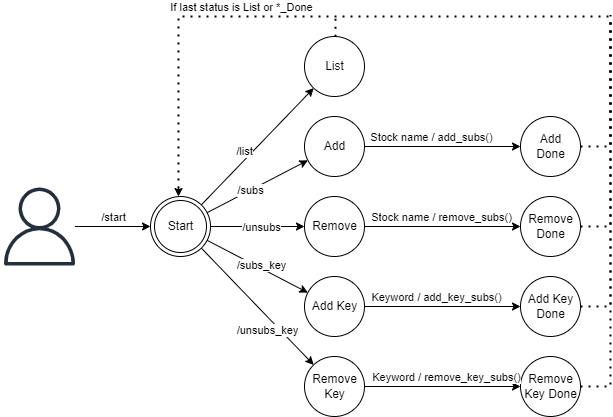

The diagram above was exported from draw.io. Its source (the exported page's mxGraphModel, read from the mxfile embedded in the PNG):
<mxGraphModel dx="1385" dy="628" grid="1" gridSize="10" guides="1" tooltips="1" connect="1" arrows="1" fold="1" page="1" pageScale="1" pageWidth="827" pageHeight="1169" math="0" shadow="0">
  <root>
    <mxCell id="0" />
    <mxCell id="1" parent="0" />
    <mxCell id="Azv-5o4gChqRZe_qEBVR-18" style="rounded=0;orthogonalLoop=1;jettySize=auto;html=1;" edge="1" parent="1" source="Azv-5o4gChqRZe_qEBVR-1" target="Azv-5o4gChqRZe_qEBVR-9">
      <mxGeometry relative="1" as="geometry" />
    </mxCell>
    <mxCell id="Azv-5o4gChqRZe_qEBVR-43" value="/list" style="edgeLabel;html=1;align=center;verticalAlign=middle;resizable=0;points=[];" vertex="1" connectable="0" parent="Azv-5o4gChqRZe_qEBVR-18">
      <mxGeometry x="0.1152" relative="1" as="geometry">
        <mxPoint x="-20" y="11" as="offset" />
      </mxGeometry>
    </mxCell>
    <mxCell id="Azv-5o4gChqRZe_qEBVR-19" style="edgeStyle=none;rounded=0;orthogonalLoop=1;jettySize=auto;html=1;" edge="1" parent="1" source="Azv-5o4gChqRZe_qEBVR-1" target="Azv-5o4gChqRZe_qEBVR-12">
      <mxGeometry relative="1" as="geometry" />
    </mxCell>
    <mxCell id="Azv-5o4gChqRZe_qEBVR-44" value="/subs" style="edgeLabel;html=1;align=center;verticalAlign=middle;resizable=0;points=[];" vertex="1" connectable="0" parent="Azv-5o4gChqRZe_qEBVR-19">
      <mxGeometry x="0.4879" relative="1" as="geometry">
        <mxPoint x="-32" y="16" as="offset" />
      </mxGeometry>
    </mxCell>
    <mxCell id="Azv-5o4gChqRZe_qEBVR-20" style="edgeStyle=none;rounded=0;orthogonalLoop=1;jettySize=auto;html=1;" edge="1" parent="1" source="Azv-5o4gChqRZe_qEBVR-1" target="Azv-5o4gChqRZe_qEBVR-13">
      <mxGeometry relative="1" as="geometry" />
    </mxCell>
    <mxCell id="Azv-5o4gChqRZe_qEBVR-45" value="/unsubs" style="edgeLabel;html=1;align=center;verticalAlign=middle;resizable=0;points=[];" vertex="1" connectable="0" parent="Azv-5o4gChqRZe_qEBVR-20">
      <mxGeometry x="0.259" relative="1" as="geometry">
        <mxPoint x="-9" as="offset" />
      </mxGeometry>
    </mxCell>
    <mxCell id="Azv-5o4gChqRZe_qEBVR-21" style="edgeStyle=none;rounded=0;orthogonalLoop=1;jettySize=auto;html=1;" edge="1" parent="1" source="Azv-5o4gChqRZe_qEBVR-1" target="Azv-5o4gChqRZe_qEBVR-14">
      <mxGeometry relative="1" as="geometry" />
    </mxCell>
    <mxCell id="Azv-5o4gChqRZe_qEBVR-46" value="/subs_key" style="edgeLabel;html=1;align=center;verticalAlign=middle;resizable=0;points=[];" vertex="1" connectable="0" parent="Azv-5o4gChqRZe_qEBVR-21">
      <mxGeometry x="-0.3062" y="3" relative="1" as="geometry">
        <mxPoint x="18" y="9" as="offset" />
      </mxGeometry>
    </mxCell>
    <mxCell id="Azv-5o4gChqRZe_qEBVR-22" style="edgeStyle=none;rounded=0;orthogonalLoop=1;jettySize=auto;html=1;" edge="1" parent="1" source="Azv-5o4gChqRZe_qEBVR-1" target="Azv-5o4gChqRZe_qEBVR-11">
      <mxGeometry relative="1" as="geometry" />
    </mxCell>
    <mxCell id="Azv-5o4gChqRZe_qEBVR-47" value="/unsubs_key" style="edgeLabel;html=1;align=center;verticalAlign=middle;resizable=0;points=[];" vertex="1" connectable="0" parent="Azv-5o4gChqRZe_qEBVR-22">
      <mxGeometry x="-0.3241" relative="1" as="geometry">
        <mxPoint x="28" y="42" as="offset" />
      </mxGeometry>
    </mxCell>
    <mxCell id="Azv-5o4gChqRZe_qEBVR-1" value="Start" style="ellipse;shape=doubleEllipse;html=1;dashed=0;whitespace=wrap;aspect=fixed;" vertex="1" parent="1">
      <mxGeometry x="270" y="380" width="60" height="60" as="geometry" />
    </mxCell>
    <mxCell id="Azv-5o4gChqRZe_qEBVR-2" value="Add&lt;br&gt;Done" style="shape=ellipse;html=1;dashed=0;whitespace=wrap;aspect=fixed;perimeter=ellipsePerimeter;" vertex="1" parent="1">
      <mxGeometry x="640" y="300" width="60" height="60" as="geometry" />
    </mxCell>
    <mxCell id="Azv-5o4gChqRZe_qEBVR-4" style="edgeStyle=orthogonalEdgeStyle;rounded=0;orthogonalLoop=1;jettySize=auto;html=1;" edge="1" parent="1" source="Azv-5o4gChqRZe_qEBVR-3" target="Azv-5o4gChqRZe_qEBVR-1">
      <mxGeometry relative="1" as="geometry" />
    </mxCell>
    <mxCell id="Azv-5o4gChqRZe_qEBVR-5" value="/start" style="edgeLabel;html=1;align=center;verticalAlign=middle;resizable=0;points=[];" vertex="1" connectable="0" parent="Azv-5o4gChqRZe_qEBVR-4">
      <mxGeometry x="-0.3063" y="-4" relative="1" as="geometry">
        <mxPoint x="12" y="-14" as="offset" />
      </mxGeometry>
    </mxCell>
    <mxCell id="Azv-5o4gChqRZe_qEBVR-3" value="" style="sketch=0;outlineConnect=0;fontColor=#232F3E;gradientColor=none;fillColor=#232F3D;strokeColor=none;dashed=0;verticalLabelPosition=bottom;verticalAlign=top;align=center;html=1;fontSize=12;fontStyle=0;aspect=fixed;pointerEvents=1;shape=mxgraph.aws4.user;" vertex="1" parent="1">
      <mxGeometry x="120" y="371" width="78" height="78" as="geometry" />
    </mxCell>
    <mxCell id="Azv-5o4gChqRZe_qEBVR-7" value="Add Key&lt;br&gt;Done" style="shape=ellipse;html=1;dashed=0;whitespace=wrap;aspect=fixed;perimeter=ellipsePerimeter;" vertex="1" parent="1">
      <mxGeometry x="640" y="460" width="60" height="60" as="geometry" />
    </mxCell>
    <mxCell id="Azv-5o4gChqRZe_qEBVR-8" value="Remove&lt;br&gt;Key Done" style="shape=ellipse;html=1;dashed=0;whitespace=wrap;aspect=fixed;perimeter=ellipsePerimeter;" vertex="1" parent="1">
      <mxGeometry x="640" y="540" width="60" height="60" as="geometry" />
    </mxCell>
    <mxCell id="Azv-5o4gChqRZe_qEBVR-9" value="List" style="shape=ellipse;html=1;dashed=0;whitespace=wrap;aspect=fixed;perimeter=ellipsePerimeter;" vertex="1" parent="1">
      <mxGeometry x="424" y="220" width="60" height="60" as="geometry" />
    </mxCell>
    <mxCell id="Azv-5o4gChqRZe_qEBVR-23" style="edgeStyle=none;rounded=0;orthogonalLoop=1;jettySize=auto;html=1;" edge="1" parent="1" source="Azv-5o4gChqRZe_qEBVR-11" target="Azv-5o4gChqRZe_qEBVR-8">
      <mxGeometry relative="1" as="geometry" />
    </mxCell>
    <mxCell id="Azv-5o4gChqRZe_qEBVR-30" value="Keyword / remove_key_subs()" style="edgeLabel;html=1;align=center;verticalAlign=middle;resizable=0;points=[];" vertex="1" connectable="0" parent="Azv-5o4gChqRZe_qEBVR-23">
      <mxGeometry x="-0.3974" y="3" relative="1" as="geometry">
        <mxPoint x="34" y="-7" as="offset" />
      </mxGeometry>
    </mxCell>
    <mxCell id="Azv-5o4gChqRZe_qEBVR-11" value="Remove&lt;br&gt;Key" style="shape=ellipse;html=1;dashed=0;whitespace=wrap;aspect=fixed;perimeter=ellipsePerimeter;" vertex="1" parent="1">
      <mxGeometry x="424" y="540" width="60" height="60" as="geometry" />
    </mxCell>
    <mxCell id="Azv-5o4gChqRZe_qEBVR-26" style="edgeStyle=none;rounded=0;orthogonalLoop=1;jettySize=auto;html=1;" edge="1" parent="1" source="Azv-5o4gChqRZe_qEBVR-12" target="Azv-5o4gChqRZe_qEBVR-2">
      <mxGeometry relative="1" as="geometry" />
    </mxCell>
    <mxCell id="Azv-5o4gChqRZe_qEBVR-27" value="Stock name / add_subs()" style="edgeLabel;html=1;align=center;verticalAlign=middle;resizable=0;points=[];" vertex="1" connectable="0" parent="Azv-5o4gChqRZe_qEBVR-26">
      <mxGeometry x="-0.4231" y="2" relative="1" as="geometry">
        <mxPoint x="21" y="-8" as="offset" />
      </mxGeometry>
    </mxCell>
    <mxCell id="Azv-5o4gChqRZe_qEBVR-12" value="Add" style="shape=ellipse;html=1;dashed=0;whitespace=wrap;aspect=fixed;perimeter=ellipsePerimeter;" vertex="1" parent="1">
      <mxGeometry x="424" y="300" width="60" height="60" as="geometry" />
    </mxCell>
    <mxCell id="Azv-5o4gChqRZe_qEBVR-25" style="edgeStyle=none;rounded=0;orthogonalLoop=1;jettySize=auto;html=1;" edge="1" parent="1" source="Azv-5o4gChqRZe_qEBVR-13" target="Azv-5o4gChqRZe_qEBVR-17">
      <mxGeometry relative="1" as="geometry" />
    </mxCell>
    <mxCell id="Azv-5o4gChqRZe_qEBVR-28" value="Stock name / remove_subs()" style="edgeLabel;html=1;align=center;verticalAlign=middle;resizable=0;points=[];" vertex="1" connectable="0" parent="Azv-5o4gChqRZe_qEBVR-25">
      <mxGeometry x="-0.5897" relative="1" as="geometry">
        <mxPoint x="44" y="-10" as="offset" />
      </mxGeometry>
    </mxCell>
    <mxCell id="Azv-5o4gChqRZe_qEBVR-13" value="Remove" style="shape=ellipse;html=1;dashed=0;whitespace=wrap;aspect=fixed;perimeter=ellipsePerimeter;" vertex="1" parent="1">
      <mxGeometry x="424" y="380" width="60" height="60" as="geometry" />
    </mxCell>
    <mxCell id="Azv-5o4gChqRZe_qEBVR-24" style="edgeStyle=none;rounded=0;orthogonalLoop=1;jettySize=auto;html=1;" edge="1" parent="1" source="Azv-5o4gChqRZe_qEBVR-14" target="Azv-5o4gChqRZe_qEBVR-7">
      <mxGeometry relative="1" as="geometry" />
    </mxCell>
    <mxCell id="Azv-5o4gChqRZe_qEBVR-29" value="Keyword / add_key_subs()" style="edgeLabel;html=1;align=center;verticalAlign=middle;resizable=0;points=[];" vertex="1" connectable="0" parent="Azv-5o4gChqRZe_qEBVR-24">
      <mxGeometry x="-0.1923" y="3" relative="1" as="geometry">
        <mxPoint x="8" y="-7" as="offset" />
      </mxGeometry>
    </mxCell>
    <mxCell id="Azv-5o4gChqRZe_qEBVR-14" value="Add Key" style="shape=ellipse;html=1;dashed=0;whitespace=wrap;aspect=fixed;perimeter=ellipsePerimeter;" vertex="1" parent="1">
      <mxGeometry x="424" y="460" width="60" height="60" as="geometry" />
    </mxCell>
    <mxCell id="Azv-5o4gChqRZe_qEBVR-17" value="Remove&lt;br&gt;Done" style="shape=ellipse;html=1;dashed=0;whitespace=wrap;aspect=fixed;perimeter=ellipsePerimeter;" vertex="1" parent="1">
      <mxGeometry x="640" y="380" width="60" height="60" as="geometry" />
    </mxCell>
    <mxCell id="Azv-5o4gChqRZe_qEBVR-41" value="" style="endArrow=classic;html=1;rounded=0;strokeColor=#000000;curved=1;" edge="1" parent="1">
      <mxGeometry width="50" height="50" relative="1" as="geometry">
        <mxPoint x="298" y="370" as="sourcePoint" />
        <mxPoint x="298" y="380" as="targetPoint" />
      </mxGeometry>
    </mxCell>
    <mxCell id="Azv-5o4gChqRZe_qEBVR-42" value="" style="endArrow=none;dashed=1;html=1;dashPattern=1 3;strokeWidth=2;rounded=0;edgeStyle=orthogonalEdgeStyle;" edge="1" parent="1">
      <mxGeometry width="50" height="50" relative="1" as="geometry">
        <mxPoint x="298" y="372" as="sourcePoint" />
        <mxPoint x="730" y="200" as="targetPoint" />
        <Array as="points">
          <mxPoint x="298" y="280" />
          <mxPoint x="298" y="280" />
        </Array>
      </mxGeometry>
    </mxCell>
    <mxCell id="Azv-5o4gChqRZe_qEBVR-57" value="If last status is List or *_Done" style="edgeLabel;html=1;align=center;verticalAlign=middle;resizable=0;points=[];" vertex="1" connectable="0" parent="Azv-5o4gChqRZe_qEBVR-42">
      <mxGeometry x="-0.325" y="-1" relative="1" as="geometry">
        <mxPoint x="30" y="-11" as="offset" />
      </mxGeometry>
    </mxCell>
    <mxCell id="Azv-5o4gChqRZe_qEBVR-49" value="" style="endArrow=none;dashed=1;html=1;dashPattern=1 3;strokeWidth=2;rounded=0;curved=1;exitX=0.5;exitY=0;exitDx=0;exitDy=0;" edge="1" parent="1">
      <mxGeometry width="50" height="50" relative="1" as="geometry">
        <mxPoint x="455" y="220" as="sourcePoint" />
        <mxPoint x="455" y="200" as="targetPoint" />
      </mxGeometry>
    </mxCell>
    <mxCell id="Azv-5o4gChqRZe_qEBVR-53" value="" style="endArrow=none;dashed=1;html=1;dashPattern=1 3;strokeWidth=2;rounded=0;exitX=1;exitY=0.5;exitDx=0;exitDy=0;edgeStyle=orthogonalEdgeStyle;" edge="1" parent="1" source="Azv-5o4gChqRZe_qEBVR-8">
      <mxGeometry width="50" height="50" relative="1" as="geometry">
        <mxPoint x="720" y="584" as="sourcePoint" />
        <mxPoint x="730" y="198.57142857142858" as="targetPoint" />
      </mxGeometry>
    </mxCell>
    <mxCell id="Azv-5o4gChqRZe_qEBVR-54" value="" style="endArrow=none;dashed=1;html=1;dashPattern=1 3;strokeWidth=2;rounded=0;exitX=1;exitY=0.5;exitDx=0;exitDy=0;edgeStyle=orthogonalEdgeStyle;" edge="1" parent="1" source="Azv-5o4gChqRZe_qEBVR-7">
      <mxGeometry width="50" height="50" relative="1" as="geometry">
        <mxPoint x="709.0000000000075" y="578" as="sourcePoint" />
        <mxPoint x="730" y="200" as="targetPoint" />
        <Array as="points">
          <mxPoint x="730" y="490" />
          <mxPoint x="730" y="207" />
        </Array>
      </mxGeometry>
    </mxCell>
    <mxCell id="Azv-5o4gChqRZe_qEBVR-55" value="" style="endArrow=none;dashed=1;html=1;dashPattern=1 3;strokeWidth=2;rounded=0;exitX=1;exitY=0.5;exitDx=0;exitDy=0;edgeStyle=orthogonalEdgeStyle;" edge="1" parent="1" source="Azv-5o4gChqRZe_qEBVR-17">
      <mxGeometry width="50" height="50" relative="1" as="geometry">
        <mxPoint x="710.0000000000075" y="500" as="sourcePoint" />
        <mxPoint x="730" y="200" as="targetPoint" />
        <Array as="points">
          <mxPoint x="730" y="410" />
          <mxPoint x="730" y="217" />
        </Array>
      </mxGeometry>
    </mxCell>
    <mxCell id="Azv-5o4gChqRZe_qEBVR-56" value="" style="endArrow=none;dashed=1;html=1;dashPattern=1 3;strokeWidth=2;rounded=0;exitX=1;exitY=0.5;exitDx=0;exitDy=0;edgeStyle=orthogonalEdgeStyle;" edge="1" parent="1" source="Azv-5o4gChqRZe_qEBVR-2">
      <mxGeometry width="50" height="50" relative="1" as="geometry">
        <mxPoint x="710.0000000000075" y="420" as="sourcePoint" />
        <mxPoint x="730" y="200" as="targetPoint" />
        <Array as="points">
          <mxPoint x="730" y="330" />
          <mxPoint x="730" y="227" />
        </Array>
      </mxGeometry>
    </mxCell>
  </root>
</mxGraphModel>